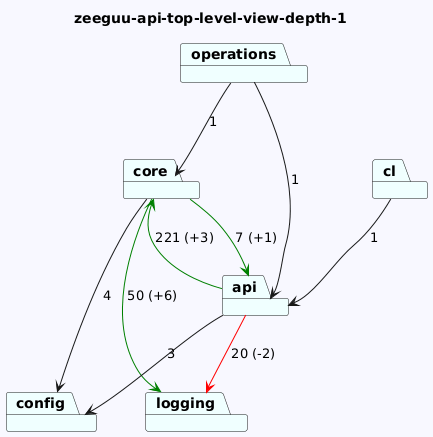

The diagram above was rendered by PlantUML. Its source (embedded in the PNG):
@startuml
skinparam backgroundColor GhostWhite
title zeeguu-api-top-level-view-depth-1
package "config" #Azure
package "core" #Azure
package "logging" #Azure
package "operations" #Azure
package "api" #Azure
package "cl" #Azure

"core"-->"logging" #Green : 50 (+6)
"core"-->"api" #Green : 7 (+1)
"core"-->"config"  : 4

"operations"-->"api"  : 1
"operations"-->"core"  : 1
"api"-->"logging" #Red : 20 (-2)
"api"-->"config"  : 3
"api"-->"core" #Green : 221 (+3)
"cl"-->"api"  : 1
@enduml